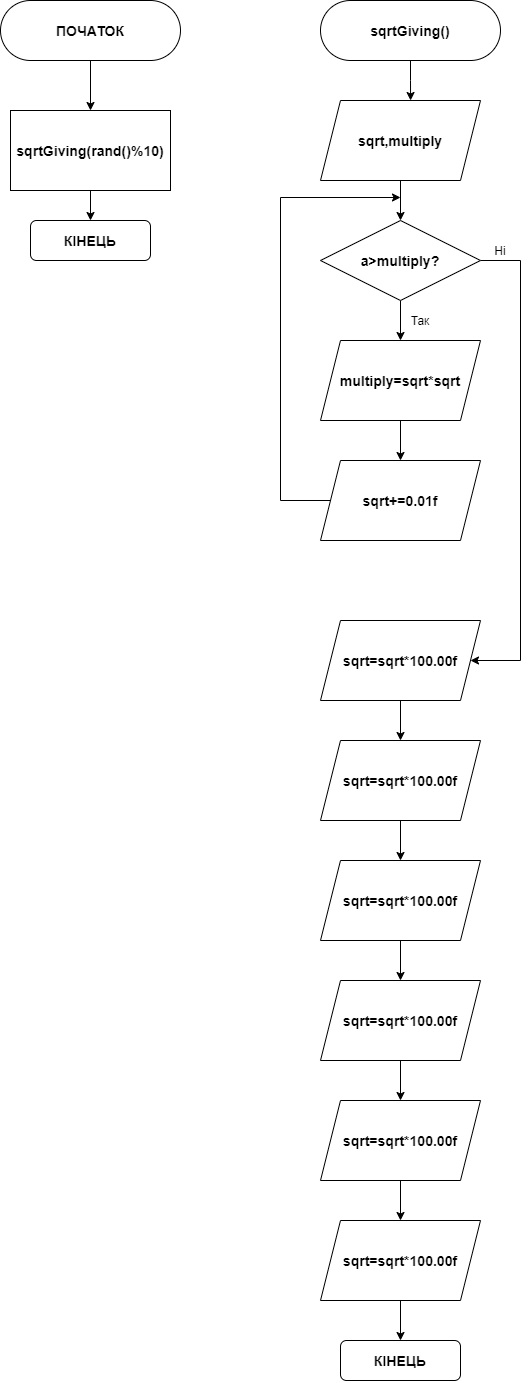

The diagram above was exported from draw.io. Its source (the exported page's mxGraphModel, read from the mxfile embedded in the PNG):
<mxGraphModel dx="1233" dy="1839" grid="1" gridSize="10" guides="1" tooltips="1" connect="1" arrows="1" fold="1" page="1" pageScale="1" pageWidth="827" pageHeight="1169" math="0" shadow="0">
  <root>
    <mxCell id="0" />
    <mxCell id="1" parent="0" />
    <mxCell id="Y-yH_JobebdvoMxFMm5j-4" style="edgeStyle=orthogonalEdgeStyle;rounded=0;orthogonalLoop=1;jettySize=auto;html=1;" edge="1" parent="1" source="Y-yH_JobebdvoMxFMm5j-1" target="Y-yH_JobebdvoMxFMm5j-3">
      <mxGeometry relative="1" as="geometry" />
    </mxCell>
    <mxCell id="Y-yH_JobebdvoMxFMm5j-1" value="&lt;h3&gt;ПОЧАТОК&lt;/h3&gt;" style="rounded=1;whiteSpace=wrap;html=1;arcSize=50;" vertex="1" parent="1">
      <mxGeometry x="80" y="-340" width="180" height="60" as="geometry" />
    </mxCell>
    <mxCell id="Y-yH_JobebdvoMxFMm5j-18" style="edgeStyle=orthogonalEdgeStyle;rounded=0;orthogonalLoop=1;jettySize=auto;html=1;entryX=0.563;entryY=0;entryDx=0;entryDy=0;entryPerimeter=0;" edge="1" parent="1" source="Y-yH_JobebdvoMxFMm5j-2" target="Y-yH_JobebdvoMxFMm5j-7">
      <mxGeometry relative="1" as="geometry" />
    </mxCell>
    <mxCell id="Y-yH_JobebdvoMxFMm5j-2" value="&lt;h3&gt;sqrtGiving()&lt;/h3&gt;" style="rounded=1;whiteSpace=wrap;html=1;arcSize=50;" vertex="1" parent="1">
      <mxGeometry x="400" y="-340" width="180" height="60" as="geometry" />
    </mxCell>
    <mxCell id="Y-yH_JobebdvoMxFMm5j-6" style="edgeStyle=orthogonalEdgeStyle;rounded=0;orthogonalLoop=1;jettySize=auto;html=1;entryX=0.5;entryY=0;entryDx=0;entryDy=0;" edge="1" parent="1" source="Y-yH_JobebdvoMxFMm5j-3" target="Y-yH_JobebdvoMxFMm5j-5">
      <mxGeometry relative="1" as="geometry" />
    </mxCell>
    <mxCell id="Y-yH_JobebdvoMxFMm5j-3" value="&lt;h3&gt;sqrtGiving(rand()%10)&lt;/h3&gt;" style="rounded=0;whiteSpace=wrap;html=1;" vertex="1" parent="1">
      <mxGeometry x="90" y="-230" width="160" height="80" as="geometry" />
    </mxCell>
    <mxCell id="Y-yH_JobebdvoMxFMm5j-5" value="&lt;h3&gt;КIНЕЦЬ&lt;/h3&gt;" style="rounded=1;whiteSpace=wrap;html=1;" vertex="1" parent="1">
      <mxGeometry x="110" y="-120" width="120" height="40" as="geometry" />
    </mxCell>
    <mxCell id="Y-yH_JobebdvoMxFMm5j-19" style="edgeStyle=orthogonalEdgeStyle;rounded=0;orthogonalLoop=1;jettySize=auto;html=1;entryX=0.5;entryY=0;entryDx=0;entryDy=0;" edge="1" parent="1" source="Y-yH_JobebdvoMxFMm5j-7" target="Y-yH_JobebdvoMxFMm5j-8">
      <mxGeometry relative="1" as="geometry" />
    </mxCell>
    <mxCell id="Y-yH_JobebdvoMxFMm5j-7" value="&lt;h3&gt;&lt;b&gt;sqrt,multiply&lt;/b&gt;&lt;/h3&gt;" style="shape=parallelogram;perimeter=parallelogramPerimeter;whiteSpace=wrap;html=1;fixedSize=1;" vertex="1" parent="1">
      <mxGeometry x="400" y="-240" width="160" height="80" as="geometry" />
    </mxCell>
    <mxCell id="Y-yH_JobebdvoMxFMm5j-20" style="edgeStyle=orthogonalEdgeStyle;rounded=0;orthogonalLoop=1;jettySize=auto;html=1;entryX=0.5;entryY=0;entryDx=0;entryDy=0;" edge="1" parent="1" source="Y-yH_JobebdvoMxFMm5j-8" target="Y-yH_JobebdvoMxFMm5j-9">
      <mxGeometry relative="1" as="geometry" />
    </mxCell>
    <mxCell id="Y-yH_JobebdvoMxFMm5j-23" style="edgeStyle=orthogonalEdgeStyle;rounded=0;orthogonalLoop=1;jettySize=auto;html=1;" edge="1" parent="1" source="Y-yH_JobebdvoMxFMm5j-8" target="Y-yH_JobebdvoMxFMm5j-11">
      <mxGeometry relative="1" as="geometry">
        <mxPoint x="600" y="320" as="targetPoint" />
        <Array as="points">
          <mxPoint x="600" y="-80" />
          <mxPoint x="600" y="320" />
        </Array>
      </mxGeometry>
    </mxCell>
    <mxCell id="Y-yH_JobebdvoMxFMm5j-8" value="&lt;h3&gt;a&amp;gt;multiply?&lt;/h3&gt;" style="rhombus;whiteSpace=wrap;html=1;" vertex="1" parent="1">
      <mxGeometry x="400" y="-120" width="160" height="80" as="geometry" />
    </mxCell>
    <mxCell id="Y-yH_JobebdvoMxFMm5j-21" style="edgeStyle=orthogonalEdgeStyle;rounded=0;orthogonalLoop=1;jettySize=auto;html=1;entryX=0.5;entryY=0;entryDx=0;entryDy=0;" edge="1" parent="1" source="Y-yH_JobebdvoMxFMm5j-9" target="Y-yH_JobebdvoMxFMm5j-10">
      <mxGeometry relative="1" as="geometry" />
    </mxCell>
    <mxCell id="Y-yH_JobebdvoMxFMm5j-9" value="&lt;h3&gt;multiply=sqrt*sqrt&lt;/h3&gt;" style="shape=parallelogram;perimeter=parallelogramPerimeter;whiteSpace=wrap;html=1;fixedSize=1;" vertex="1" parent="1">
      <mxGeometry x="400" width="160" height="80" as="geometry" />
    </mxCell>
    <mxCell id="Y-yH_JobebdvoMxFMm5j-22" style="edgeStyle=orthogonalEdgeStyle;rounded=0;orthogonalLoop=1;jettySize=auto;html=1;" edge="1" parent="1" source="Y-yH_JobebdvoMxFMm5j-10">
      <mxGeometry relative="1" as="geometry">
        <mxPoint x="480" y="-143" as="targetPoint" />
        <Array as="points">
          <mxPoint x="360" y="160" />
        </Array>
      </mxGeometry>
    </mxCell>
    <mxCell id="Y-yH_JobebdvoMxFMm5j-10" value="&lt;h3&gt;sqrt+=0.01f&lt;/h3&gt;" style="shape=parallelogram;perimeter=parallelogramPerimeter;whiteSpace=wrap;html=1;fixedSize=1;" vertex="1" parent="1">
      <mxGeometry x="400" y="120" width="160" height="80" as="geometry" />
    </mxCell>
    <mxCell id="Y-yH_JobebdvoMxFMm5j-24" style="edgeStyle=orthogonalEdgeStyle;rounded=0;orthogonalLoop=1;jettySize=auto;html=1;entryX=0.5;entryY=0;entryDx=0;entryDy=0;" edge="1" parent="1" source="Y-yH_JobebdvoMxFMm5j-11" target="Y-yH_JobebdvoMxFMm5j-12">
      <mxGeometry relative="1" as="geometry" />
    </mxCell>
    <mxCell id="Y-yH_JobebdvoMxFMm5j-11" value="&lt;h3&gt;sqrt=sqrt*100.00f&lt;/h3&gt;" style="shape=parallelogram;perimeter=parallelogramPerimeter;whiteSpace=wrap;html=1;fixedSize=1;" vertex="1" parent="1">
      <mxGeometry x="400" y="280" width="160" height="80" as="geometry" />
    </mxCell>
    <mxCell id="Y-yH_JobebdvoMxFMm5j-25" style="edgeStyle=orthogonalEdgeStyle;rounded=0;orthogonalLoop=1;jettySize=auto;html=1;entryX=0.5;entryY=0;entryDx=0;entryDy=0;" edge="1" parent="1" source="Y-yH_JobebdvoMxFMm5j-12" target="Y-yH_JobebdvoMxFMm5j-13">
      <mxGeometry relative="1" as="geometry">
        <mxPoint x="470" y="500" as="targetPoint" />
        <Array as="points" />
      </mxGeometry>
    </mxCell>
    <mxCell id="Y-yH_JobebdvoMxFMm5j-12" value="&lt;h3&gt;sqrt=sqrt*100.00f&lt;/h3&gt;" style="shape=parallelogram;perimeter=parallelogramPerimeter;whiteSpace=wrap;html=1;fixedSize=1;" vertex="1" parent="1">
      <mxGeometry x="400" y="400" width="160" height="80" as="geometry" />
    </mxCell>
    <mxCell id="Y-yH_JobebdvoMxFMm5j-26" style="edgeStyle=orthogonalEdgeStyle;rounded=0;orthogonalLoop=1;jettySize=auto;html=1;entryX=0.5;entryY=0;entryDx=0;entryDy=0;" edge="1" parent="1" source="Y-yH_JobebdvoMxFMm5j-13" target="Y-yH_JobebdvoMxFMm5j-14">
      <mxGeometry relative="1" as="geometry" />
    </mxCell>
    <mxCell id="Y-yH_JobebdvoMxFMm5j-13" value="&lt;h3&gt;sqrt=sqrt*100.00f&lt;/h3&gt;" style="shape=parallelogram;perimeter=parallelogramPerimeter;whiteSpace=wrap;html=1;fixedSize=1;" vertex="1" parent="1">
      <mxGeometry x="400" y="520" width="160" height="80" as="geometry" />
    </mxCell>
    <mxCell id="Y-yH_JobebdvoMxFMm5j-27" style="edgeStyle=orthogonalEdgeStyle;rounded=0;orthogonalLoop=1;jettySize=auto;html=1;entryX=0.5;entryY=0;entryDx=0;entryDy=0;" edge="1" parent="1" source="Y-yH_JobebdvoMxFMm5j-14" target="Y-yH_JobebdvoMxFMm5j-15">
      <mxGeometry relative="1" as="geometry" />
    </mxCell>
    <mxCell id="Y-yH_JobebdvoMxFMm5j-14" value="&lt;h3&gt;sqrt=sqrt*100.00f&lt;/h3&gt;" style="shape=parallelogram;perimeter=parallelogramPerimeter;whiteSpace=wrap;html=1;fixedSize=1;" vertex="1" parent="1">
      <mxGeometry x="400" y="640" width="160" height="80" as="geometry" />
    </mxCell>
    <mxCell id="Y-yH_JobebdvoMxFMm5j-28" style="edgeStyle=orthogonalEdgeStyle;rounded=0;orthogonalLoop=1;jettySize=auto;html=1;entryX=0.5;entryY=0;entryDx=0;entryDy=0;" edge="1" parent="1" source="Y-yH_JobebdvoMxFMm5j-15" target="Y-yH_JobebdvoMxFMm5j-16">
      <mxGeometry relative="1" as="geometry" />
    </mxCell>
    <mxCell id="Y-yH_JobebdvoMxFMm5j-15" value="&lt;h3&gt;sqrt=sqrt*100.00f&lt;/h3&gt;" style="shape=parallelogram;perimeter=parallelogramPerimeter;whiteSpace=wrap;html=1;fixedSize=1;" vertex="1" parent="1">
      <mxGeometry x="400" y="760" width="160" height="80" as="geometry" />
    </mxCell>
    <mxCell id="Y-yH_JobebdvoMxFMm5j-29" style="edgeStyle=orthogonalEdgeStyle;rounded=0;orthogonalLoop=1;jettySize=auto;html=1;entryX=0.5;entryY=0;entryDx=0;entryDy=0;" edge="1" parent="1" source="Y-yH_JobebdvoMxFMm5j-16" target="Y-yH_JobebdvoMxFMm5j-17">
      <mxGeometry relative="1" as="geometry" />
    </mxCell>
    <mxCell id="Y-yH_JobebdvoMxFMm5j-16" value="&lt;h3&gt;sqrt=sqrt*100.00f&lt;/h3&gt;" style="shape=parallelogram;perimeter=parallelogramPerimeter;whiteSpace=wrap;html=1;fixedSize=1;" vertex="1" parent="1">
      <mxGeometry x="400" y="880" width="160" height="80" as="geometry" />
    </mxCell>
    <mxCell id="Y-yH_JobebdvoMxFMm5j-17" value="&lt;h3&gt;КIНЕЦЬ&lt;/h3&gt;" style="rounded=1;whiteSpace=wrap;html=1;" vertex="1" parent="1">
      <mxGeometry x="420" y="1000" width="120" height="40" as="geometry" />
    </mxCell>
    <mxCell id="Y-yH_JobebdvoMxFMm5j-30" value="Так" style="text;html=1;strokeColor=none;fillColor=none;align=center;verticalAlign=middle;whiteSpace=wrap;rounded=0;" vertex="1" parent="1">
      <mxGeometry x="480" y="-30" width="40" height="20" as="geometry" />
    </mxCell>
    <mxCell id="Y-yH_JobebdvoMxFMm5j-31" value="Нi" style="text;html=1;strokeColor=none;fillColor=none;align=center;verticalAlign=middle;whiteSpace=wrap;rounded=0;" vertex="1" parent="1">
      <mxGeometry x="560" y="-100" width="40" height="20" as="geometry" />
    </mxCell>
  </root>
</mxGraphModel>